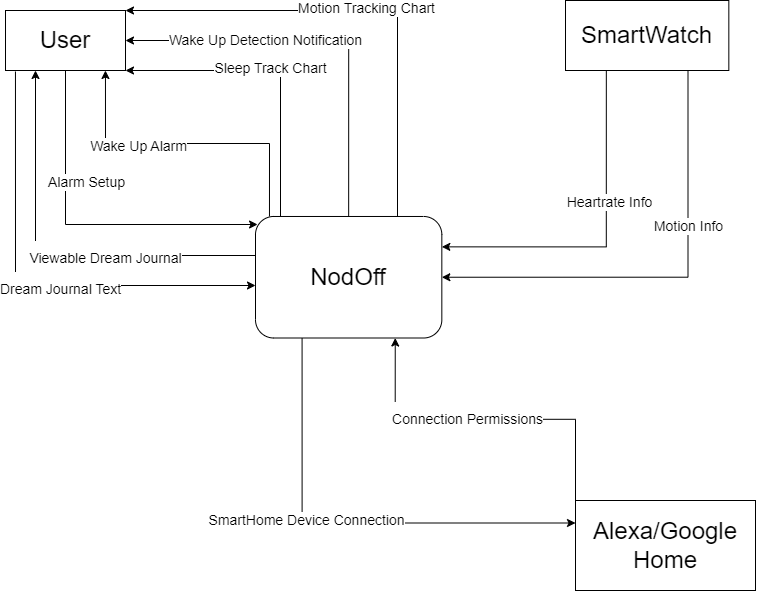

The diagram above was exported from draw.io. Its source (the exported page's mxGraphModel, read from the mxfile embedded in the PNG):
<mxGraphModel dx="1393" dy="758" grid="1" gridSize="10" guides="1" tooltips="1" connect="1" arrows="1" fold="1" page="1" pageScale="1" pageWidth="850" pageHeight="1100" math="0" shadow="0">
  <root>
    <mxCell id="0" />
    <mxCell id="1" parent="0" />
    <mxCell id="D4yixf7TAi4GUqxTySqG-14" style="edgeStyle=orthogonalEdgeStyle;rounded=0;orthogonalLoop=1;jettySize=auto;html=1;exitX=0;exitY=0.25;exitDx=0;exitDy=0;entryX=0.25;entryY=1;entryDx=0;entryDy=0;fontSize=24;" edge="1" parent="1" source="D4yixf7TAi4GUqxTySqG-7" target="D4yixf7TAi4GUqxTySqG-8">
      <mxGeometry relative="1" as="geometry">
        <Array as="points">
          <mxPoint x="340" y="515" />
          <mxPoint x="110" y="515" />
        </Array>
      </mxGeometry>
    </mxCell>
    <mxCell id="D4yixf7TAi4GUqxTySqG-15" value="&lt;span style=&quot;font-size: 14px;&quot;&gt;Viewable Dream Journal&lt;/span&gt;" style="edgeLabel;html=1;align=center;verticalAlign=middle;resizable=0;points=[];fontSize=24;" vertex="1" connectable="0" parent="D4yixf7TAi4GUqxTySqG-14">
      <mxGeometry x="-0.1569" y="-1" relative="1" as="geometry">
        <mxPoint x="4" as="offset" />
      </mxGeometry>
    </mxCell>
    <mxCell id="D4yixf7TAi4GUqxTySqG-18" style="edgeStyle=orthogonalEdgeStyle;rounded=0;orthogonalLoop=1;jettySize=auto;html=1;exitX=0.085;exitY=0.004;exitDx=0;exitDy=0;entryX=1;entryY=1;entryDx=0;entryDy=0;fontSize=14;exitPerimeter=0;" edge="1" parent="1" source="D4yixf7TAi4GUqxTySqG-7" target="D4yixf7TAi4GUqxTySqG-8">
      <mxGeometry relative="1" as="geometry">
        <Array as="points">
          <mxPoint x="355" y="330" />
        </Array>
      </mxGeometry>
    </mxCell>
    <mxCell id="D4yixf7TAi4GUqxTySqG-29" value="Sleep Track Chart" style="edgeLabel;html=1;align=center;verticalAlign=middle;resizable=0;points=[];fontSize=14;" vertex="1" connectable="0" parent="D4yixf7TAi4GUqxTySqG-18">
      <mxGeometry x="0.0713" y="-3" relative="1" as="geometry">
        <mxPoint as="offset" />
      </mxGeometry>
    </mxCell>
    <mxCell id="D4yixf7TAi4GUqxTySqG-33" style="edgeStyle=orthogonalEdgeStyle;rounded=0;orthogonalLoop=1;jettySize=auto;html=1;exitX=0.25;exitY=1;exitDx=0;exitDy=0;entryX=0;entryY=0.25;entryDx=0;entryDy=0;fontSize=14;" edge="1" parent="1" source="D4yixf7TAi4GUqxTySqG-7" target="D4yixf7TAi4GUqxTySqG-24">
      <mxGeometry relative="1" as="geometry" />
    </mxCell>
    <mxCell id="D4yixf7TAi4GUqxTySqG-35" value="SmartHome Device Connection" style="edgeLabel;html=1;align=center;verticalAlign=middle;resizable=0;points=[];fontSize=14;" vertex="1" connectable="0" parent="D4yixf7TAi4GUqxTySqG-33">
      <mxGeometry x="-0.1759" y="3" relative="1" as="geometry">
        <mxPoint as="offset" />
      </mxGeometry>
    </mxCell>
    <mxCell id="D4yixf7TAi4GUqxTySqG-38" style="edgeStyle=orthogonalEdgeStyle;rounded=0;orthogonalLoop=1;jettySize=auto;html=1;exitX=0.75;exitY=0;exitDx=0;exitDy=0;entryX=1;entryY=0;entryDx=0;entryDy=0;fontSize=14;" edge="1" parent="1" source="D4yixf7TAi4GUqxTySqG-7" target="D4yixf7TAi4GUqxTySqG-8">
      <mxGeometry relative="1" as="geometry">
        <Array as="points">
          <mxPoint x="472" y="270" />
        </Array>
      </mxGeometry>
    </mxCell>
    <mxCell id="D4yixf7TAi4GUqxTySqG-42" value="Motion Tracking Chart" style="edgeLabel;html=1;align=center;verticalAlign=middle;resizable=0;points=[];fontSize=14;" vertex="1" connectable="0" parent="D4yixf7TAi4GUqxTySqG-38">
      <mxGeometry x="-0.4542" relative="1" as="geometry">
        <mxPoint x="-32" y="-80" as="offset" />
      </mxGeometry>
    </mxCell>
    <mxCell id="D4yixf7TAi4GUqxTySqG-44" style="edgeStyle=orthogonalEdgeStyle;rounded=0;orthogonalLoop=1;jettySize=auto;html=1;exitX=0.5;exitY=0;exitDx=0;exitDy=0;entryX=1;entryY=0.5;entryDx=0;entryDy=0;fontSize=14;" edge="1" parent="1" source="D4yixf7TAi4GUqxTySqG-7" target="D4yixf7TAi4GUqxTySqG-8">
      <mxGeometry relative="1" as="geometry" />
    </mxCell>
    <mxCell id="D4yixf7TAi4GUqxTySqG-45" value="Wake Up Detection Notification" style="edgeLabel;html=1;align=center;verticalAlign=middle;resizable=0;points=[];fontSize=14;" vertex="1" connectable="0" parent="D4yixf7TAi4GUqxTySqG-44">
      <mxGeometry x="0.3036" y="-1" relative="1" as="geometry">
        <mxPoint as="offset" />
      </mxGeometry>
    </mxCell>
    <mxCell id="D4yixf7TAi4GUqxTySqG-46" style="edgeStyle=orthogonalEdgeStyle;rounded=0;orthogonalLoop=1;jettySize=auto;html=1;exitX=0.5;exitY=1;exitDx=0;exitDy=0;fontSize=14;entryX=0.011;entryY=0.066;entryDx=0;entryDy=0;entryPerimeter=0;" edge="1" parent="1" source="D4yixf7TAi4GUqxTySqG-8" target="D4yixf7TAi4GUqxTySqG-7">
      <mxGeometry relative="1" as="geometry">
        <mxPoint x="300" y="500" as="targetPoint" />
        <Array as="points">
          <mxPoint x="140" y="484" />
        </Array>
      </mxGeometry>
    </mxCell>
    <mxCell id="D4yixf7TAi4GUqxTySqG-47" value="Alarm Setup" style="edgeLabel;html=1;align=center;verticalAlign=middle;resizable=0;points=[];fontSize=14;" vertex="1" connectable="0" parent="D4yixf7TAi4GUqxTySqG-46">
      <mxGeometry x="-0.3609" y="-3" relative="1" as="geometry">
        <mxPoint x="23" as="offset" />
      </mxGeometry>
    </mxCell>
    <mxCell id="D4yixf7TAi4GUqxTySqG-49" style="edgeStyle=orthogonalEdgeStyle;rounded=0;orthogonalLoop=1;jettySize=auto;html=1;exitX=0.075;exitY=0;exitDx=0;exitDy=0;entryX=0.833;entryY=1;entryDx=0;entryDy=0;entryPerimeter=0;fontSize=14;exitPerimeter=0;" edge="1" parent="1" source="D4yixf7TAi4GUqxTySqG-7" target="D4yixf7TAi4GUqxTySqG-8">
      <mxGeometry relative="1" as="geometry" />
    </mxCell>
    <mxCell id="D4yixf7TAi4GUqxTySqG-51" value="Wake Up Alarm" style="edgeLabel;html=1;align=center;verticalAlign=middle;resizable=0;points=[];fontSize=14;" vertex="1" connectable="0" parent="D4yixf7TAi4GUqxTySqG-49">
      <mxGeometry x="0.3161" y="2" relative="1" as="geometry">
        <mxPoint as="offset" />
      </mxGeometry>
    </mxCell>
    <mxCell id="D4yixf7TAi4GUqxTySqG-7" value="NodOff" style="rounded=1;whiteSpace=wrap;html=1;fontSize=24;" vertex="1" parent="1">
      <mxGeometry x="330" y="475.98" width="186.33" height="121.52" as="geometry" />
    </mxCell>
    <mxCell id="D4yixf7TAi4GUqxTySqG-9" style="edgeStyle=orthogonalEdgeStyle;rounded=0;orthogonalLoop=1;jettySize=auto;html=1;exitX=0.083;exitY=1.017;exitDx=0;exitDy=0;fontSize=24;exitPerimeter=0;" edge="1" parent="1" source="D4yixf7TAi4GUqxTySqG-8" target="D4yixf7TAi4GUqxTySqG-7">
      <mxGeometry relative="1" as="geometry">
        <Array as="points">
          <mxPoint x="90" y="545" />
        </Array>
      </mxGeometry>
    </mxCell>
    <mxCell id="D4yixf7TAi4GUqxTySqG-12" value="&lt;font style=&quot;font-size: 14px;&quot;&gt;Dream Journal Text&lt;/font&gt;" style="edgeLabel;html=1;align=center;verticalAlign=middle;resizable=0;points=[];fontSize=24;" vertex="1" connectable="0" parent="D4yixf7TAi4GUqxTySqG-9">
      <mxGeometry x="0.1349" relative="1" as="geometry">
        <mxPoint as="offset" />
      </mxGeometry>
    </mxCell>
    <mxCell id="D4yixf7TAi4GUqxTySqG-8" value="User" style="rounded=0;whiteSpace=wrap;html=1;fontSize=24;" vertex="1" parent="1">
      <mxGeometry x="80" y="270" width="120" height="60" as="geometry" />
    </mxCell>
    <mxCell id="D4yixf7TAi4GUqxTySqG-21" style="edgeStyle=orthogonalEdgeStyle;rounded=0;orthogonalLoop=1;jettySize=auto;html=1;exitX=0.25;exitY=1;exitDx=0;exitDy=0;entryX=1;entryY=0.25;entryDx=0;entryDy=0;fontSize=14;" edge="1" parent="1" source="D4yixf7TAi4GUqxTySqG-13" target="D4yixf7TAi4GUqxTySqG-7">
      <mxGeometry relative="1" as="geometry" />
    </mxCell>
    <mxCell id="D4yixf7TAi4GUqxTySqG-22" value="Heartrate Info" style="edgeLabel;html=1;align=center;verticalAlign=middle;resizable=0;points=[];fontSize=14;" vertex="1" connectable="0" parent="D4yixf7TAi4GUqxTySqG-21">
      <mxGeometry x="-0.2293" y="3" relative="1" as="geometry">
        <mxPoint as="offset" />
      </mxGeometry>
    </mxCell>
    <mxCell id="D4yixf7TAi4GUqxTySqG-36" style="edgeStyle=orthogonalEdgeStyle;rounded=0;orthogonalLoop=1;jettySize=auto;html=1;exitX=0.75;exitY=1;exitDx=0;exitDy=0;entryX=1;entryY=0.5;entryDx=0;entryDy=0;fontSize=14;" edge="1" parent="1" source="D4yixf7TAi4GUqxTySqG-13" target="D4yixf7TAi4GUqxTySqG-7">
      <mxGeometry relative="1" as="geometry" />
    </mxCell>
    <mxCell id="D4yixf7TAi4GUqxTySqG-37" value="Motion Info" style="edgeLabel;html=1;align=center;verticalAlign=middle;resizable=0;points=[];fontSize=14;" vertex="1" connectable="0" parent="D4yixf7TAi4GUqxTySqG-36">
      <mxGeometry x="-0.311" relative="1" as="geometry">
        <mxPoint as="offset" />
      </mxGeometry>
    </mxCell>
    <mxCell id="D4yixf7TAi4GUqxTySqG-13" value="&lt;font style=&quot;font-size: 24px;&quot;&gt;SmartWatch&lt;/font&gt;" style="rounded=0;whiteSpace=wrap;html=1;fontSize=14;" vertex="1" parent="1">
      <mxGeometry x="640" y="260" width="163.33" height="70" as="geometry" />
    </mxCell>
    <mxCell id="D4yixf7TAi4GUqxTySqG-27" style="edgeStyle=orthogonalEdgeStyle;rounded=0;orthogonalLoop=1;jettySize=auto;html=1;exitX=0;exitY=0;exitDx=0;exitDy=0;entryX=0.75;entryY=1;entryDx=0;entryDy=0;fontSize=24;" edge="1" parent="1" source="D4yixf7TAi4GUqxTySqG-24" target="D4yixf7TAi4GUqxTySqG-7">
      <mxGeometry relative="1" as="geometry" />
    </mxCell>
    <mxCell id="D4yixf7TAi4GUqxTySqG-28" value="&lt;font style=&quot;font-size: 14px;&quot;&gt;Connection Permissions&lt;/font&gt;" style="edgeLabel;html=1;align=center;verticalAlign=middle;resizable=0;points=[];fontSize=24;" vertex="1" connectable="0" parent="D4yixf7TAi4GUqxTySqG-27">
      <mxGeometry x="0.1082" y="-3" relative="1" as="geometry">
        <mxPoint as="offset" />
      </mxGeometry>
    </mxCell>
    <mxCell id="D4yixf7TAi4GUqxTySqG-24" value="&lt;font style=&quot;font-size: 24px;&quot;&gt;Alexa/Google Home&lt;/font&gt;" style="rounded=0;whiteSpace=wrap;html=1;fontSize=14;" vertex="1" parent="1">
      <mxGeometry x="650" y="760" width="180" height="90" as="geometry" />
    </mxCell>
  </root>
</mxGraphModel>